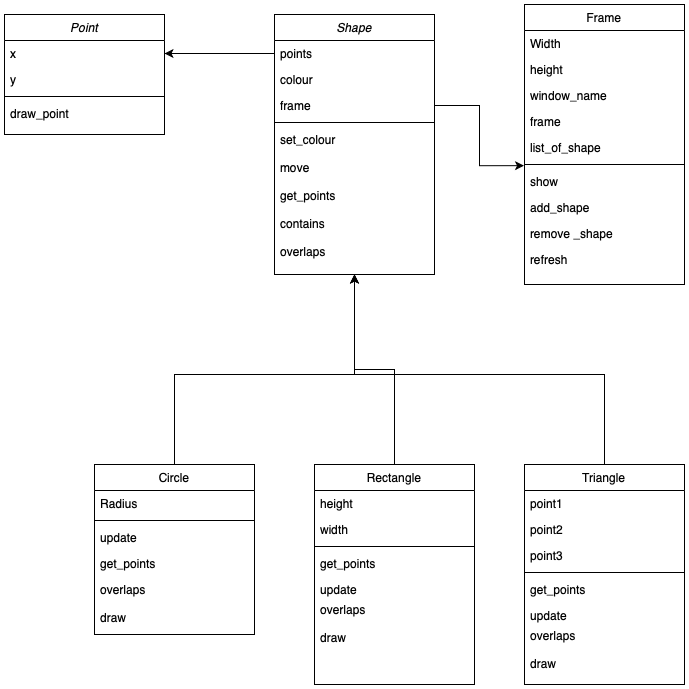

The diagram above was exported from draw.io. Its source (the exported page's mxGraphModel, read from the mxfile embedded in the PNG):
<mxGraphModel dx="1306" dy="766" grid="1" gridSize="10" guides="1" tooltips="1" connect="1" arrows="1" fold="1" page="1" pageScale="1" pageWidth="827" pageHeight="1169" math="0" shadow="0">
  <root>
    <mxCell id="WIyWlLk6GJQsqaUBKTNV-0" />
    <mxCell id="WIyWlLk6GJQsqaUBKTNV-1" parent="WIyWlLk6GJQsqaUBKTNV-0" />
    <mxCell id="zkfFHV4jXpPFQw0GAbJ--0" value="Shape" style="swimlane;fontStyle=2;align=center;verticalAlign=top;childLayout=stackLayout;horizontal=1;startSize=26;horizontalStack=0;resizeParent=1;resizeLast=0;collapsible=1;marginBottom=0;rounded=0;shadow=0;strokeWidth=1;" parent="WIyWlLk6GJQsqaUBKTNV-1" vertex="1">
      <mxGeometry x="300" y="120" width="160" height="260" as="geometry">
        <mxRectangle x="230" y="140" width="160" height="26" as="alternateBounds" />
      </mxGeometry>
    </mxCell>
    <mxCell id="zkfFHV4jXpPFQw0GAbJ--1" value="points&#10;" style="text;align=left;verticalAlign=top;spacingLeft=4;spacingRight=4;overflow=hidden;rotatable=0;points=[[0,0.5],[1,0.5]];portConstraint=eastwest;" parent="zkfFHV4jXpPFQw0GAbJ--0" vertex="1">
      <mxGeometry y="26" width="160" height="26" as="geometry" />
    </mxCell>
    <mxCell id="zkfFHV4jXpPFQw0GAbJ--2" value="colour" style="text;align=left;verticalAlign=top;spacingLeft=4;spacingRight=4;overflow=hidden;rotatable=0;points=[[0,0.5],[1,0.5]];portConstraint=eastwest;rounded=0;shadow=0;html=0;" parent="zkfFHV4jXpPFQw0GAbJ--0" vertex="1">
      <mxGeometry y="52" width="160" height="26" as="geometry" />
    </mxCell>
    <mxCell id="zkfFHV4jXpPFQw0GAbJ--3" value="frame" style="text;align=left;verticalAlign=top;spacingLeft=4;spacingRight=4;overflow=hidden;rotatable=0;points=[[0,0.5],[1,0.5]];portConstraint=eastwest;rounded=0;shadow=0;html=0;" parent="zkfFHV4jXpPFQw0GAbJ--0" vertex="1">
      <mxGeometry y="78" width="160" height="26" as="geometry" />
    </mxCell>
    <mxCell id="zkfFHV4jXpPFQw0GAbJ--4" value="" style="line;html=1;strokeWidth=1;align=left;verticalAlign=middle;spacingTop=-1;spacingLeft=3;spacingRight=3;rotatable=0;labelPosition=right;points=[];portConstraint=eastwest;" parent="zkfFHV4jXpPFQw0GAbJ--0" vertex="1">
      <mxGeometry y="104" width="160" height="8" as="geometry" />
    </mxCell>
    <mxCell id="zkfFHV4jXpPFQw0GAbJ--5" value="set_colour" style="text;align=left;verticalAlign=top;spacingLeft=4;spacingRight=4;overflow=hidden;rotatable=0;points=[[0,0.5],[1,0.5]];portConstraint=eastwest;" parent="zkfFHV4jXpPFQw0GAbJ--0" vertex="1">
      <mxGeometry y="112" width="160" height="28" as="geometry" />
    </mxCell>
    <mxCell id="4czB7dMpO_vlxzfhEZ9X-3" value="move" style="text;align=left;verticalAlign=top;spacingLeft=4;spacingRight=4;overflow=hidden;rotatable=0;points=[[0,0.5],[1,0.5]];portConstraint=eastwest;" vertex="1" parent="zkfFHV4jXpPFQw0GAbJ--0">
      <mxGeometry y="140" width="160" height="28" as="geometry" />
    </mxCell>
    <mxCell id="4czB7dMpO_vlxzfhEZ9X-2" value="get_points" style="text;align=left;verticalAlign=top;spacingLeft=4;spacingRight=4;overflow=hidden;rotatable=0;points=[[0,0.5],[1,0.5]];portConstraint=eastwest;" vertex="1" parent="zkfFHV4jXpPFQw0GAbJ--0">
      <mxGeometry y="168" width="160" height="28" as="geometry" />
    </mxCell>
    <mxCell id="4czB7dMpO_vlxzfhEZ9X-5" value="contains" style="text;align=left;verticalAlign=top;spacingLeft=4;spacingRight=4;overflow=hidden;rotatable=0;points=[[0,0.5],[1,0.5]];portConstraint=eastwest;" vertex="1" parent="zkfFHV4jXpPFQw0GAbJ--0">
      <mxGeometry y="196" width="160" height="28" as="geometry" />
    </mxCell>
    <mxCell id="4czB7dMpO_vlxzfhEZ9X-4" value="overlaps" style="text;align=left;verticalAlign=top;spacingLeft=4;spacingRight=4;overflow=hidden;rotatable=0;points=[[0,0.5],[1,0.5]];portConstraint=eastwest;" vertex="1" parent="zkfFHV4jXpPFQw0GAbJ--0">
      <mxGeometry y="224" width="160" height="28" as="geometry" />
    </mxCell>
    <mxCell id="4czB7dMpO_vlxzfhEZ9X-41" style="edgeStyle=orthogonalEdgeStyle;rounded=0;orthogonalLoop=1;jettySize=auto;html=1;entryX=0.5;entryY=1;entryDx=0;entryDy=0;" edge="1" parent="WIyWlLk6GJQsqaUBKTNV-1" source="zkfFHV4jXpPFQw0GAbJ--6" target="zkfFHV4jXpPFQw0GAbJ--0">
      <mxGeometry relative="1" as="geometry">
        <Array as="points">
          <mxPoint x="200" y="480" />
          <mxPoint x="380" y="480" />
        </Array>
      </mxGeometry>
    </mxCell>
    <mxCell id="zkfFHV4jXpPFQw0GAbJ--6" value="Circle" style="swimlane;fontStyle=0;align=center;verticalAlign=top;childLayout=stackLayout;horizontal=1;startSize=26;horizontalStack=0;resizeParent=1;resizeLast=0;collapsible=1;marginBottom=0;rounded=0;shadow=0;strokeWidth=1;" parent="WIyWlLk6GJQsqaUBKTNV-1" vertex="1">
      <mxGeometry x="120" y="570" width="160" height="170" as="geometry">
        <mxRectangle x="130" y="380" width="160" height="26" as="alternateBounds" />
      </mxGeometry>
    </mxCell>
    <mxCell id="zkfFHV4jXpPFQw0GAbJ--7" value="Radius" style="text;align=left;verticalAlign=top;spacingLeft=4;spacingRight=4;overflow=hidden;rotatable=0;points=[[0,0.5],[1,0.5]];portConstraint=eastwest;" parent="zkfFHV4jXpPFQw0GAbJ--6" vertex="1">
      <mxGeometry y="26" width="160" height="26" as="geometry" />
    </mxCell>
    <mxCell id="zkfFHV4jXpPFQw0GAbJ--9" value="" style="line;html=1;strokeWidth=1;align=left;verticalAlign=middle;spacingTop=-1;spacingLeft=3;spacingRight=3;rotatable=0;labelPosition=right;points=[];portConstraint=eastwest;" parent="zkfFHV4jXpPFQw0GAbJ--6" vertex="1">
      <mxGeometry y="52" width="160" height="8" as="geometry" />
    </mxCell>
    <mxCell id="zkfFHV4jXpPFQw0GAbJ--10" value="update" style="text;align=left;verticalAlign=top;spacingLeft=4;spacingRight=4;overflow=hidden;rotatable=0;points=[[0,0.5],[1,0.5]];portConstraint=eastwest;fontStyle=0" parent="zkfFHV4jXpPFQw0GAbJ--6" vertex="1">
      <mxGeometry y="60" width="160" height="26" as="geometry" />
    </mxCell>
    <mxCell id="zkfFHV4jXpPFQw0GAbJ--11" value="get_points" style="text;align=left;verticalAlign=top;spacingLeft=4;spacingRight=4;overflow=hidden;rotatable=0;points=[[0,0.5],[1,0.5]];portConstraint=eastwest;" parent="zkfFHV4jXpPFQw0GAbJ--6" vertex="1">
      <mxGeometry y="86" width="160" height="26" as="geometry" />
    </mxCell>
    <mxCell id="4czB7dMpO_vlxzfhEZ9X-19" value="overlaps" style="text;align=left;verticalAlign=top;spacingLeft=4;spacingRight=4;overflow=hidden;rotatable=0;points=[[0,0.5],[1,0.5]];portConstraint=eastwest;" vertex="1" parent="zkfFHV4jXpPFQw0GAbJ--6">
      <mxGeometry y="112" width="160" height="28" as="geometry" />
    </mxCell>
    <mxCell id="4czB7dMpO_vlxzfhEZ9X-21" value="draw" style="text;align=left;verticalAlign=top;spacingLeft=4;spacingRight=4;overflow=hidden;rotatable=0;points=[[0,0.5],[1,0.5]];portConstraint=eastwest;" vertex="1" parent="zkfFHV4jXpPFQw0GAbJ--6">
      <mxGeometry y="140" width="160" height="28" as="geometry" />
    </mxCell>
    <mxCell id="zkfFHV4jXpPFQw0GAbJ--17" value="Frame" style="swimlane;fontStyle=0;align=center;verticalAlign=top;childLayout=stackLayout;horizontal=1;startSize=26;horizontalStack=0;resizeParent=1;resizeLast=0;collapsible=1;marginBottom=0;rounded=0;shadow=0;strokeWidth=1;" parent="WIyWlLk6GJQsqaUBKTNV-1" vertex="1">
      <mxGeometry x="550" y="110" width="160" height="280" as="geometry">
        <mxRectangle x="550" y="140" width="160" height="26" as="alternateBounds" />
      </mxGeometry>
    </mxCell>
    <mxCell id="zkfFHV4jXpPFQw0GAbJ--18" value="Width" style="text;align=left;verticalAlign=top;spacingLeft=4;spacingRight=4;overflow=hidden;rotatable=0;points=[[0,0.5],[1,0.5]];portConstraint=eastwest;" parent="zkfFHV4jXpPFQw0GAbJ--17" vertex="1">
      <mxGeometry y="26" width="160" height="26" as="geometry" />
    </mxCell>
    <mxCell id="zkfFHV4jXpPFQw0GAbJ--19" value="height" style="text;align=left;verticalAlign=top;spacingLeft=4;spacingRight=4;overflow=hidden;rotatable=0;points=[[0,0.5],[1,0.5]];portConstraint=eastwest;rounded=0;shadow=0;html=0;" parent="zkfFHV4jXpPFQw0GAbJ--17" vertex="1">
      <mxGeometry y="52" width="160" height="26" as="geometry" />
    </mxCell>
    <mxCell id="zkfFHV4jXpPFQw0GAbJ--20" value="window_name" style="text;align=left;verticalAlign=top;spacingLeft=4;spacingRight=4;overflow=hidden;rotatable=0;points=[[0,0.5],[1,0.5]];portConstraint=eastwest;rounded=0;shadow=0;html=0;" parent="zkfFHV4jXpPFQw0GAbJ--17" vertex="1">
      <mxGeometry y="78" width="160" height="26" as="geometry" />
    </mxCell>
    <mxCell id="zkfFHV4jXpPFQw0GAbJ--21" value="frame" style="text;align=left;verticalAlign=top;spacingLeft=4;spacingRight=4;overflow=hidden;rotatable=0;points=[[0,0.5],[1,0.5]];portConstraint=eastwest;rounded=0;shadow=0;html=0;" parent="zkfFHV4jXpPFQw0GAbJ--17" vertex="1">
      <mxGeometry y="104" width="160" height="26" as="geometry" />
    </mxCell>
    <mxCell id="zkfFHV4jXpPFQw0GAbJ--22" value="list_of_shape" style="text;align=left;verticalAlign=top;spacingLeft=4;spacingRight=4;overflow=hidden;rotatable=0;points=[[0,0.5],[1,0.5]];portConstraint=eastwest;rounded=0;shadow=0;html=0;" parent="zkfFHV4jXpPFQw0GAbJ--17" vertex="1">
      <mxGeometry y="130" width="160" height="26" as="geometry" />
    </mxCell>
    <mxCell id="zkfFHV4jXpPFQw0GAbJ--23" value="" style="line;html=1;strokeWidth=1;align=left;verticalAlign=middle;spacingTop=-1;spacingLeft=3;spacingRight=3;rotatable=0;labelPosition=right;points=[];portConstraint=eastwest;" parent="zkfFHV4jXpPFQw0GAbJ--17" vertex="1">
      <mxGeometry y="156" width="160" height="8" as="geometry" />
    </mxCell>
    <mxCell id="zkfFHV4jXpPFQw0GAbJ--24" value="show" style="text;align=left;verticalAlign=top;spacingLeft=4;spacingRight=4;overflow=hidden;rotatable=0;points=[[0,0.5],[1,0.5]];portConstraint=eastwest;" parent="zkfFHV4jXpPFQw0GAbJ--17" vertex="1">
      <mxGeometry y="164" width="160" height="26" as="geometry" />
    </mxCell>
    <mxCell id="zkfFHV4jXpPFQw0GAbJ--25" value="add_shape" style="text;align=left;verticalAlign=top;spacingLeft=4;spacingRight=4;overflow=hidden;rotatable=0;points=[[0,0.5],[1,0.5]];portConstraint=eastwest;" parent="zkfFHV4jXpPFQw0GAbJ--17" vertex="1">
      <mxGeometry y="190" width="160" height="26" as="geometry" />
    </mxCell>
    <mxCell id="4czB7dMpO_vlxzfhEZ9X-6" value="remove _shape" style="text;align=left;verticalAlign=top;spacingLeft=4;spacingRight=4;overflow=hidden;rotatable=0;points=[[0,0.5],[1,0.5]];portConstraint=eastwest;" vertex="1" parent="zkfFHV4jXpPFQw0GAbJ--17">
      <mxGeometry y="216" width="160" height="26" as="geometry" />
    </mxCell>
    <mxCell id="4czB7dMpO_vlxzfhEZ9X-7" value="refresh" style="text;align=left;verticalAlign=top;spacingLeft=4;spacingRight=4;overflow=hidden;rotatable=0;points=[[0,0.5],[1,0.5]];portConstraint=eastwest;" vertex="1" parent="zkfFHV4jXpPFQw0GAbJ--17">
      <mxGeometry y="242" width="160" height="26" as="geometry" />
    </mxCell>
    <mxCell id="4czB7dMpO_vlxzfhEZ9X-8" value="Point" style="swimlane;fontStyle=2;align=center;verticalAlign=top;childLayout=stackLayout;horizontal=1;startSize=26;horizontalStack=0;resizeParent=1;resizeLast=0;collapsible=1;marginBottom=0;rounded=0;shadow=0;strokeWidth=1;" vertex="1" parent="WIyWlLk6GJQsqaUBKTNV-1">
      <mxGeometry x="30" y="120" width="160" height="120" as="geometry">
        <mxRectangle x="230" y="140" width="160" height="26" as="alternateBounds" />
      </mxGeometry>
    </mxCell>
    <mxCell id="4czB7dMpO_vlxzfhEZ9X-9" value="x" style="text;align=left;verticalAlign=top;spacingLeft=4;spacingRight=4;overflow=hidden;rotatable=0;points=[[0,0.5],[1,0.5]];portConstraint=eastwest;" vertex="1" parent="4czB7dMpO_vlxzfhEZ9X-8">
      <mxGeometry y="26" width="160" height="26" as="geometry" />
    </mxCell>
    <mxCell id="4czB7dMpO_vlxzfhEZ9X-10" value="y" style="text;align=left;verticalAlign=top;spacingLeft=4;spacingRight=4;overflow=hidden;rotatable=0;points=[[0,0.5],[1,0.5]];portConstraint=eastwest;rounded=0;shadow=0;html=0;" vertex="1" parent="4czB7dMpO_vlxzfhEZ9X-8">
      <mxGeometry y="52" width="160" height="26" as="geometry" />
    </mxCell>
    <mxCell id="4czB7dMpO_vlxzfhEZ9X-12" value="" style="line;html=1;strokeWidth=1;align=left;verticalAlign=middle;spacingTop=-1;spacingLeft=3;spacingRight=3;rotatable=0;labelPosition=right;points=[];portConstraint=eastwest;" vertex="1" parent="4czB7dMpO_vlxzfhEZ9X-8">
      <mxGeometry y="78" width="160" height="8" as="geometry" />
    </mxCell>
    <mxCell id="4czB7dMpO_vlxzfhEZ9X-13" value="draw_point" style="text;align=left;verticalAlign=top;spacingLeft=4;spacingRight=4;overflow=hidden;rotatable=0;points=[[0,0.5],[1,0.5]];portConstraint=eastwest;" vertex="1" parent="4czB7dMpO_vlxzfhEZ9X-8">
      <mxGeometry y="86" width="160" height="28" as="geometry" />
    </mxCell>
    <mxCell id="4czB7dMpO_vlxzfhEZ9X-18" style="edgeStyle=orthogonalEdgeStyle;rounded=0;orthogonalLoop=1;jettySize=auto;html=1;entryX=1;entryY=0.5;entryDx=0;entryDy=0;" edge="1" parent="WIyWlLk6GJQsqaUBKTNV-1" source="zkfFHV4jXpPFQw0GAbJ--1" target="4czB7dMpO_vlxzfhEZ9X-9">
      <mxGeometry relative="1" as="geometry" />
    </mxCell>
    <mxCell id="4czB7dMpO_vlxzfhEZ9X-43" style="edgeStyle=orthogonalEdgeStyle;rounded=0;orthogonalLoop=1;jettySize=auto;html=1;entryX=0.5;entryY=1;entryDx=0;entryDy=0;" edge="1" parent="WIyWlLk6GJQsqaUBKTNV-1" source="4czB7dMpO_vlxzfhEZ9X-22" target="zkfFHV4jXpPFQw0GAbJ--0">
      <mxGeometry relative="1" as="geometry" />
    </mxCell>
    <mxCell id="4czB7dMpO_vlxzfhEZ9X-22" value="Rectangle" style="swimlane;fontStyle=0;align=center;verticalAlign=top;childLayout=stackLayout;horizontal=1;startSize=26;horizontalStack=0;resizeParent=1;resizeLast=0;collapsible=1;marginBottom=0;rounded=0;shadow=0;strokeWidth=1;" vertex="1" parent="WIyWlLk6GJQsqaUBKTNV-1">
      <mxGeometry x="340" y="570" width="160" height="220" as="geometry">
        <mxRectangle x="130" y="380" width="160" height="26" as="alternateBounds" />
      </mxGeometry>
    </mxCell>
    <mxCell id="4czB7dMpO_vlxzfhEZ9X-23" value="height" style="text;align=left;verticalAlign=top;spacingLeft=4;spacingRight=4;overflow=hidden;rotatable=0;points=[[0,0.5],[1,0.5]];portConstraint=eastwest;" vertex="1" parent="4czB7dMpO_vlxzfhEZ9X-22">
      <mxGeometry y="26" width="160" height="26" as="geometry" />
    </mxCell>
    <mxCell id="4czB7dMpO_vlxzfhEZ9X-30" value="width" style="text;align=left;verticalAlign=top;spacingLeft=4;spacingRight=4;overflow=hidden;rotatable=0;points=[[0,0.5],[1,0.5]];portConstraint=eastwest;" vertex="1" parent="4czB7dMpO_vlxzfhEZ9X-22">
      <mxGeometry y="52" width="160" height="26" as="geometry" />
    </mxCell>
    <mxCell id="4czB7dMpO_vlxzfhEZ9X-24" value="" style="line;html=1;strokeWidth=1;align=left;verticalAlign=middle;spacingTop=-1;spacingLeft=3;spacingRight=3;rotatable=0;labelPosition=right;points=[];portConstraint=eastwest;" vertex="1" parent="4czB7dMpO_vlxzfhEZ9X-22">
      <mxGeometry y="78" width="160" height="8" as="geometry" />
    </mxCell>
    <mxCell id="4czB7dMpO_vlxzfhEZ9X-26" value="get_points" style="text;align=left;verticalAlign=top;spacingLeft=4;spacingRight=4;overflow=hidden;rotatable=0;points=[[0,0.5],[1,0.5]];portConstraint=eastwest;" vertex="1" parent="4czB7dMpO_vlxzfhEZ9X-22">
      <mxGeometry y="86" width="160" height="26" as="geometry" />
    </mxCell>
    <mxCell id="4czB7dMpO_vlxzfhEZ9X-25" value="update" style="text;align=left;verticalAlign=top;spacingLeft=4;spacingRight=4;overflow=hidden;rotatable=0;points=[[0,0.5],[1,0.5]];portConstraint=eastwest;fontStyle=0" vertex="1" parent="4czB7dMpO_vlxzfhEZ9X-22">
      <mxGeometry y="112" width="160" height="20" as="geometry" />
    </mxCell>
    <mxCell id="4czB7dMpO_vlxzfhEZ9X-27" value="overlaps" style="text;align=left;verticalAlign=top;spacingLeft=4;spacingRight=4;overflow=hidden;rotatable=0;points=[[0,0.5],[1,0.5]];portConstraint=eastwest;" vertex="1" parent="4czB7dMpO_vlxzfhEZ9X-22">
      <mxGeometry y="132" width="160" height="28" as="geometry" />
    </mxCell>
    <mxCell id="4czB7dMpO_vlxzfhEZ9X-28" value="draw" style="text;align=left;verticalAlign=top;spacingLeft=4;spacingRight=4;overflow=hidden;rotatable=0;points=[[0,0.5],[1,0.5]];portConstraint=eastwest;" vertex="1" parent="4czB7dMpO_vlxzfhEZ9X-22">
      <mxGeometry y="160" width="160" height="28" as="geometry" />
    </mxCell>
    <mxCell id="4czB7dMpO_vlxzfhEZ9X-44" style="edgeStyle=orthogonalEdgeStyle;rounded=0;orthogonalLoop=1;jettySize=auto;html=1;" edge="1" parent="WIyWlLk6GJQsqaUBKTNV-1" source="4czB7dMpO_vlxzfhEZ9X-31">
      <mxGeometry relative="1" as="geometry">
        <mxPoint x="380" y="380" as="targetPoint" />
        <Array as="points">
          <mxPoint x="630" y="480" />
          <mxPoint x="380" y="480" />
        </Array>
      </mxGeometry>
    </mxCell>
    <mxCell id="4czB7dMpO_vlxzfhEZ9X-31" value="Triangle" style="swimlane;fontStyle=0;align=center;verticalAlign=top;childLayout=stackLayout;horizontal=1;startSize=26;horizontalStack=0;resizeParent=1;resizeLast=0;collapsible=1;marginBottom=0;rounded=0;shadow=0;strokeWidth=1;" vertex="1" parent="WIyWlLk6GJQsqaUBKTNV-1">
      <mxGeometry x="550" y="570" width="160" height="220" as="geometry">
        <mxRectangle x="130" y="380" width="160" height="26" as="alternateBounds" />
      </mxGeometry>
    </mxCell>
    <mxCell id="4czB7dMpO_vlxzfhEZ9X-32" value="point1" style="text;align=left;verticalAlign=top;spacingLeft=4;spacingRight=4;overflow=hidden;rotatable=0;points=[[0,0.5],[1,0.5]];portConstraint=eastwest;" vertex="1" parent="4czB7dMpO_vlxzfhEZ9X-31">
      <mxGeometry y="26" width="160" height="26" as="geometry" />
    </mxCell>
    <mxCell id="4czB7dMpO_vlxzfhEZ9X-33" value="point2" style="text;align=left;verticalAlign=top;spacingLeft=4;spacingRight=4;overflow=hidden;rotatable=0;points=[[0,0.5],[1,0.5]];portConstraint=eastwest;" vertex="1" parent="4czB7dMpO_vlxzfhEZ9X-31">
      <mxGeometry y="52" width="160" height="26" as="geometry" />
    </mxCell>
    <mxCell id="4czB7dMpO_vlxzfhEZ9X-39" value="point3" style="text;align=left;verticalAlign=top;spacingLeft=4;spacingRight=4;overflow=hidden;rotatable=0;points=[[0,0.5],[1,0.5]];portConstraint=eastwest;" vertex="1" parent="4czB7dMpO_vlxzfhEZ9X-31">
      <mxGeometry y="78" width="160" height="26" as="geometry" />
    </mxCell>
    <mxCell id="4czB7dMpO_vlxzfhEZ9X-34" value="" style="line;html=1;strokeWidth=1;align=left;verticalAlign=middle;spacingTop=-1;spacingLeft=3;spacingRight=3;rotatable=0;labelPosition=right;points=[];portConstraint=eastwest;" vertex="1" parent="4czB7dMpO_vlxzfhEZ9X-31">
      <mxGeometry y="104" width="160" height="8" as="geometry" />
    </mxCell>
    <mxCell id="4czB7dMpO_vlxzfhEZ9X-35" value="get_points" style="text;align=left;verticalAlign=top;spacingLeft=4;spacingRight=4;overflow=hidden;rotatable=0;points=[[0,0.5],[1,0.5]];portConstraint=eastwest;" vertex="1" parent="4czB7dMpO_vlxzfhEZ9X-31">
      <mxGeometry y="112" width="160" height="26" as="geometry" />
    </mxCell>
    <mxCell id="4czB7dMpO_vlxzfhEZ9X-36" value="update" style="text;align=left;verticalAlign=top;spacingLeft=4;spacingRight=4;overflow=hidden;rotatable=0;points=[[0,0.5],[1,0.5]];portConstraint=eastwest;fontStyle=0" vertex="1" parent="4czB7dMpO_vlxzfhEZ9X-31">
      <mxGeometry y="138" width="160" height="20" as="geometry" />
    </mxCell>
    <mxCell id="4czB7dMpO_vlxzfhEZ9X-37" value="overlaps" style="text;align=left;verticalAlign=top;spacingLeft=4;spacingRight=4;overflow=hidden;rotatable=0;points=[[0,0.5],[1,0.5]];portConstraint=eastwest;" vertex="1" parent="4czB7dMpO_vlxzfhEZ9X-31">
      <mxGeometry y="158" width="160" height="28" as="geometry" />
    </mxCell>
    <mxCell id="4czB7dMpO_vlxzfhEZ9X-38" value="draw" style="text;align=left;verticalAlign=top;spacingLeft=4;spacingRight=4;overflow=hidden;rotatable=0;points=[[0,0.5],[1,0.5]];portConstraint=eastwest;" vertex="1" parent="4czB7dMpO_vlxzfhEZ9X-31">
      <mxGeometry y="186" width="160" height="28" as="geometry" />
    </mxCell>
    <mxCell id="4czB7dMpO_vlxzfhEZ9X-46" style="edgeStyle=orthogonalEdgeStyle;rounded=0;orthogonalLoop=1;jettySize=auto;html=1;entryX=-0.003;entryY=-0.109;entryDx=0;entryDy=0;entryPerimeter=0;" edge="1" parent="WIyWlLk6GJQsqaUBKTNV-1" source="zkfFHV4jXpPFQw0GAbJ--3" target="zkfFHV4jXpPFQw0GAbJ--24">
      <mxGeometry relative="1" as="geometry" />
    </mxCell>
  </root>
</mxGraphModel>